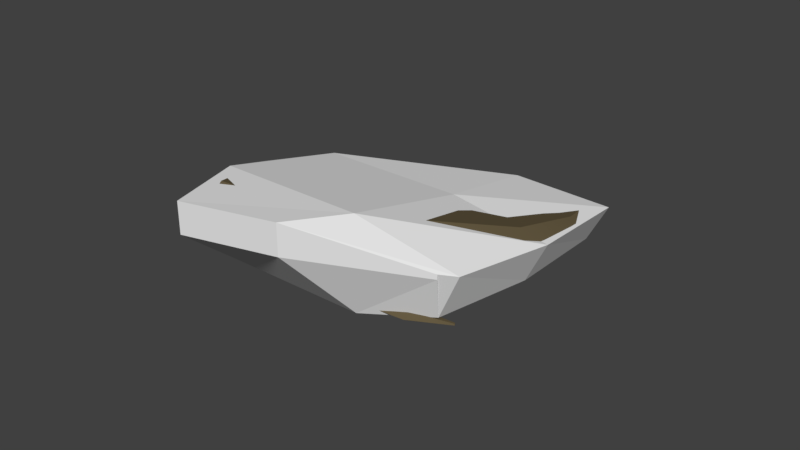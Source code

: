 # Source: SM_AnimalClaws_001.blend  (saved by Blender 2.79.0; exported with 4.5.12 LTS)
import bpy
from mathutils import Matrix  # noqa: F401  (used for matrix-valued properties, if any)

bpy.ops.wm.read_factory_settings(use_empty=True)
scene = bpy.context.scene
scene.name = 'Scene'

# ---- collections
col_collection_1 = bpy.data.collections.new('Collection 1'); scene.collection.children.link(col_collection_1)

# ---- materials (node trees are filled in below, after node groups)
mat_claws = bpy.data.materials.new('Claws')
mat_claws.alpha_threshold = 0.0
mat_claws.use_transparent_shadow = False
mat_claws.diffuse_color = (0.1193, 0.09261, 0.04968, 1.0)
mat_claws.specular_color = (0.5071, 0.5071, 0.5071)
mat_claws.roughness = 0.5
mat_claws.specular_intensity = 0.6667
mat_claws.line_color = (0.0, 0.0, 0.0, 1.0)

# ---- node groups
ng_auto_smooth = bpy.data.node_groups.new('Auto Smooth', 'GeometryNodeTree')
_s = ng_auto_smooth.interface.new_socket(name='Geometry', in_out='OUTPUT', socket_type='NodeSocketGeometry')
_s = ng_auto_smooth.interface.new_socket(name='Geometry', in_out='INPUT', socket_type='NodeSocketGeometry')
_s = ng_auto_smooth.interface.new_socket(name='Angle', in_out='INPUT', socket_type='NodeSocketFloat')
_s.subtype = 'ANGLE'
_s.min_value = 0.0
_s.max_value = 3.142
ng_auto_smooth.is_modifier = True
_N = ng_auto_smooth.nodes; _L = ng_auto_smooth.links
n0 = _N.new('NodeGroupOutput'); n0.name = 'Group Output'; n0.location = (480, -100)
n1 = _N.new('NodeGroupInput'); n1.name = 'Group Input'; n1.location = (-420, -300)
n2 = _N.new('NodeGroupInput'); n2.name = 'Group Input.001'; n2.location = (-60, -100)
n3 = _N.new('GeometryNodeSetShadeSmooth'); n3.name = 'Set Shade Smooth'; n3.location = (120, -100)
n3.domain = 'EDGE'
n4 = _N.new('GeometryNodeSetShadeSmooth'); n4.name = 'Set Shade Smooth.001'; n4.location = (300, -100)
n5 = _N.new('GeometryNodeInputMeshEdgeAngle'); n5.name = 'Edge Angle'; n5.location = (-420, -220)
n6 = _N.new('GeometryNodeInputEdgeSmooth'); n6.name = 'Is Edge Smooth'; n6.location = (-60, -160)
n7 = _N.new('GeometryNodeInputShadeSmooth'); n7.name = 'Is Face Smooth'; n7.location = (-240, -340)
n8 = _N.new('FunctionNodeBooleanMath'); n8.name = 'Boolean Math'; n8.location = (-60, -220)
n9 = _N.new('FunctionNodeCompare'); n9.name = 'Compare'; n9.location = (-240, -180)
n9.operation = 'LESS_EQUAL'
_L.new(n5.outputs[0], n9.inputs[0])
_L.new(n4.outputs[0], n0.inputs[0])
_L.new(n1.outputs[1], n9.inputs[1])
_L.new(n9.outputs[0], n8.inputs[0])
_L.new(n7.outputs[0], n8.inputs[1])
_L.new(n2.outputs[0], n3.inputs[0])
_L.new(n6.outputs[0], n3.inputs[1])
_L.new(n3.outputs[0], n4.inputs[0])
_L.new(n8.outputs[0], n3.inputs[2])
n0.is_active_output = True

# ---- material node trees

# ---- world
world_world = bpy.data.worlds.new('World'); scene.world = world_world
world_world.color = (0.05088, 0.05088, 0.05088)
world_world.use_sun_shadow = False
world_world.sun_shadow_jitter_overblur = 0.0
world_world.cycles.sampling_method = 'MANUAL'

# ---- meshes
me_cube = bpy.data.meshes.new('Cube')
me_cube.from_pydata([(-0.91, -0.09679, -0.04069), (-0.91, -0.09679, 0.1083), (-0.8053, 0.4628, -1.0), (0.7958, -0.4059, 0.0331), (0.7958, -0.4059, 0.1329), (0.8638, 1.0, -0.9078), (1.0, 1.0, -0.113), (-1.0, 0.3333, -1.0), (-0.9965, 0.1047, -0.9631), (-0.9965, 0.1047, 0.04069), (-0.7281, 0.3333, -0.1253), (0.7426, -0.3211, -0.8709), (0.8638, 0.3333, -0.9078), (1.0, 0.3333, -0.05155), (0.8788, -0.3211, 0.06529), (0.3333, 1.0, -1.0), (-0.6105, 0.5923, -1.0), (-0.1932, 0.7283, -0.0577), (0.3333, 1.0, -0.0577), (-0.4651, -1.058, 0.3713), (0.1256, -0.9004, 0.3713), (0.1256, -0.9004, 1.0), (-0.4651, -1.058, 1.0), (-0.6278, 0.3333, 0.2867), (0.3333, 0.3333, 0.2867), (-0.6278, -0.5341, 0.9324), (0.3333, -0.5341, 0.9324), (0.3333, 0.3333, -1.0), (-0.6278, 0.3333, -1.0), (0.3333, -0.5341, -0.9631), (-0.6278, -0.5341, -0.9631)], [], [(16, 2, 23), (15, 18, 6, 5), (11, 14, 4, 3), (19, 22, 1, 0), (29, 11, 3, 20), (25, 9, 1, 22), (23, 17, 16), (23, 10, 9, 25), (15, 5, 12, 27), (27, 12, 11, 29), (5, 6, 13, 12), (12, 13, 14, 11), (0, 1, 9, 8), (8, 9, 10, 7), (7, 28, 30, 8), (28, 27, 29, 30), (16, 28, 7, 2), (16, 15, 27, 28), (13, 24, 26, 14), (24, 23, 25, 26), (6, 18, 24, 13), (18, 17, 23, 24), (14, 26, 21, 4), (26, 25, 22, 21), (8, 30, 19, 0), (30, 29, 20, 19), (3, 4, 21, 20), (20, 21, 22, 19), (16, 17, 18, 15), (23, 2, 7, 10)])
me_cube.use_remesh_preserve_volume = False
me_cube.use_remesh_preserve_attributes = False
me_cube.use_mirror_vertex_groups = False
me_cube.update()
me_circle = bpy.data.meshes.new('Circle')
me_circle.from_pydata([(0.1709, -1.595, 0.1527), (0.8423, -0.8237, 0.1527), (0.4856, -0.8237, 0.3456), (-0.09161, -0.8237, 0.2719), (-0.09161, -0.8237, 0.03343), (0.4856, -0.8237, -0.04026), (0.6276, 0.06803, 0.1527), (0.2807, 0.03042, 0.3414), (-0.2807, -0.03042, 0.2693), (-0.2807, -0.03042, 0.03604), (0.2807, 0.03042, -0.03604), (-0.0528, 0.9561, 0.1527), (-0.1929, 0.8661, 0.2427), (-0.4196, 0.7204, 0.2083), (-0.4196, 0.7204, 0.09701), (-0.1929, 0.8661, 0.06261), (-0.6397, 1.325, 0.1527), (-0.693, 1.243, 0.2054), (-0.7792, 1.111, 0.1852), (-0.7792, 1.111, 0.1201), (-0.693, 1.243, 0.09997), (-1.198, 1.367, 0.1527), (0.3665, -1.62, 0.3853), (0.7931, -1.675, 0.1527), (-0.3239, -1.532, 0.2964), (-0.3239, -1.532, 0.008892), (0.3665, -1.62, -0.07996), (-1.196, 1.375, 0.1622), (-1.192, 1.392, 0.1527), (-1.203, 1.347, 0.1586), (-1.203, 1.347, 0.1468), (-1.196, 1.375, 0.1431), (-2.419, -0.7906, 0.5065), (-2.279, 0.2907, 0.3796), (-2.024, -0.01772, 0.2139), (-1.618, -0.4677, 0.3552), (-1.623, -0.4373, 0.6082), (-2.032, 0.03135, 0.6233), (-1.412, 0.7456, 0.3422), (-1.193, 0.4192, 0.1825), (-0.8482, -0.06104, 0.3244), (-0.8531, -0.03137, 0.5719), (-1.201, 0.4672, 0.5828), (-0.2191, 0.8275, 0.3559), (-0.1908, 0.6414, 0.2818), (-0.1487, 0.3631, 0.353), (-0.151, 0.3773, 0.4711), (-0.1946, 0.6643, 0.4728), (0.4906, 0.6193, 0.3948), (0.4638, 0.513, 0.3503), (0.4182, 0.3543, 0.3901), (0.4169, 0.3625, 0.4592), (0.4616, 0.5264, 0.4621), (0.9183, 0.2047, 0.4529), (-2.578, -0.6766, 0.2393), (-2.928, -0.3459, 0.4431), (-2.023, -1.153, 0.4029), (-2.029, -1.116, 0.708), (-2.588, -0.6174, 0.7328), (0.9234, 0.2103, 0.4421), (0.9343, 0.2268, 0.4506), (0.9055, 0.1861, 0.4485), (0.9052, 0.1876, 0.4611), (0.923, 0.2127, 0.4624), (1.289, -0.01389, 0.7305), (0.6292, 1.171, 0.7745), (0.4753, 0.7188, 1.016), (0.2213, 0.00386, 0.8987), (0.2183, 0.01385, 0.5843), (0.4704, 0.735, 0.5075), (-0.5746, 1.294, 0.79), (-0.6775, 0.838, 1.026), (-0.8488, 0.1161, 0.9091), (-0.8517, 0.1259, 0.6015), (-0.6823, 0.8538, 0.5279), (-1.978, 0.8363, 0.7889), (-1.926, 0.6189, 0.9004), (-1.845, 0.2746, 0.8432), (-1.846, 0.2792, 0.6964), (-1.929, 0.6264, 0.6629), (-2.694, 0.2677, 0.7777), (-2.615, 0.1635, 0.8432), (-2.489, -0.0007319, 0.8102), (-2.49, 0.001997, 0.7243), (-2.617, 0.1679, 0.7042), (-2.991, -0.409, 0.7591), (1.415, 0.2202, 1.044), (1.667, 0.7368, 0.7507), (1.001, -0.5961, 0.9046), (0.9973, -0.5841, 0.5254), (1.409, 0.2397, 0.4303), (-3.001, -0.4033, 0.772), (-3.02, -0.3904, 0.7599), (-2.969, -0.4233, 0.7662), (-2.969, -0.4228, 0.7506), (-3.001, -0.4025, 0.7467)], [], [(26, 25, 4, 5), (24, 22, 2, 3), (23, 26, 5, 1), (25, 24, 3, 4), (22, 23, 1, 2), (4, 3, 8, 9), (2, 1, 6, 7), (5, 4, 9, 10), (3, 2, 7, 8), (1, 5, 10, 6), (10, 9, 14, 15), (8, 7, 12, 13), (6, 10, 15, 11), (9, 8, 13, 14), (7, 6, 11, 12), (11, 15, 20, 16), (14, 13, 18, 19), (12, 11, 16, 17), (15, 14, 19, 20), (13, 12, 17, 18), (20, 19, 30, 31), (18, 17, 27, 29), (16, 20, 31, 28), (19, 18, 29, 30), (17, 16, 28, 27), (0, 23, 22), (0, 22, 24), (0, 24, 25), (0, 25, 26), (0, 26, 23), (21, 27, 28), (21, 29, 27), (21, 30, 29), (21, 31, 30), (21, 28, 31), (58, 57, 36, 37), (56, 54, 34, 35), (55, 58, 37, 33), (57, 56, 35, 36), (54, 55, 33, 34), (36, 35, 40, 41), (34, 33, 38, 39), (37, 36, 41, 42), (35, 34, 39, 40), (33, 37, 42, 38), (42, 41, 46, 47), (40, 39, 44, 45), (38, 42, 47, 43), (41, 40, 45, 46), (39, 38, 43, 44), (43, 47, 52, 48), (46, 45, 50, 51), (44, 43, 48, 49), (47, 46, 51, 52), (45, 44, 49, 50), (52, 51, 62, 63), (50, 49, 59, 61), (48, 52, 63, 60), (51, 50, 61, 62), (49, 48, 60, 59), (32, 55, 54), (32, 54, 56), (32, 56, 57), (32, 57, 58), (32, 58, 55), (53, 59, 60), (53, 61, 59), (53, 62, 61), (53, 63, 62), (53, 60, 63), (90, 89, 68, 69), (88, 86, 66, 67), (87, 90, 69, 65), (89, 88, 67, 68), (86, 87, 65, 66), (68, 67, 72, 73), (66, 65, 70, 71), (69, 68, 73, 74), (67, 66, 71, 72), (65, 69, 74, 70), (74, 73, 78, 79), (72, 71, 76, 77), (70, 74, 79, 75), (73, 72, 77, 78), (71, 70, 75, 76), (75, 79, 84, 80), (78, 77, 82, 83), (76, 75, 80, 81), (79, 78, 83, 84), (77, 76, 81, 82), (84, 83, 94, 95), (82, 81, 91, 93), (80, 84, 95, 92), (83, 82, 93, 94), (81, 80, 92, 91), (64, 87, 86), (64, 86, 88), (64, 88, 89), (64, 89, 90), (64, 90, 87), (85, 91, 92), (85, 93, 91), (85, 94, 93), (85, 95, 94), (85, 92, 95)])
me_circle.polygons.foreach_set('use_smooth', [True] * 105)
_k = set([(1, 6), (1, 23), (2, 7), (2, 22), (3, 8), (3, 24), (4, 9), (4, 25), (5, 10), (5, 26), (6, 11), (7, 12), (8, 13), (9, 14), (10, 15), (11, 16), (12, 17), (13, 18), (14, 19), (15, 20), (16, 28), (17, 27), (18, 29), (19, 30), (20, 31), (22, 23), (22, 24), (23, 26), (24, 25), (25, 26), (27, 28), (27, 29), (28, 31), (29, 30), (30, 31), (33, 38), (33, 55), (34, 39), (34, 54), (35, 40), (35, 56), (36, 41), (36, 57), (37, 42), (37, 58), (38, 43), (39, 44), (40, 45), (41, 46), (42, 47), (43, 48), (44, 49), (45, 50), (46, 51), (47, 52), (48, 60), (49, 59), (50, 61), (51, 62), (52, 63), (54, 55), (54, 56), (55, 58), (56, 57), (57, 58), (59, 60), (59, 61), (60, 63), (61, 62), (62, 63), (65, 70), (65, 87), (66, 71), (66, 86), (67, 72), (67, 88), (68, 73), (68, 89), (69, 74), (69, 90), (70, 75), (71, 76), (72, 77), (73, 78), (74, 79), (75, 80), (76, 81), (77, 82), (78, 83), (79, 84), (80, 92), (81, 91), (82, 93), (83, 94), (84, 95), (86, 87), (86, 88), (87, 90), (88, 89), (89, 90), (91, 92), (91, 93), (92, 95), (93, 94), (94, 95)])
me_circle.attributes.new('sharp_edge', 'BOOLEAN', 'EDGE').data.foreach_set('value', [ (min(e.vertices), max(e.vertices)) in _k for e in me_circle.edges])
me_circle.materials.append(mat_claws)
me_circle.use_remesh_preserve_volume = False
me_circle.use_remesh_preserve_attributes = False
me_circle.use_mirror_vertex_groups = False
me_circle.update()

# ---- objects
ob_ucx_claws_00 = bpy.data.objects.new('UCX_Claws_00', me_cube)
ob_claws = bpy.data.objects.new('Claws', me_circle)

# ---- transforms, parenting, visibility, modifiers, constraints
ob_ucx_claws_00.location = (0.01317, 0.02512, 0.04167)
ob_ucx_claws_00.scale = (0.1274, 0.1285, 0.04152)
ob_ucx_claws_00.lineart.crease_threshold = 0.0
ob_claws.location = (0.0, 0.0, 0.0)
ob_claws.rotation_euler = (-0.02118, -0.1017, -2.369)
ob_claws.scale = (0.064, 0.06521, 0.07119)
ob_claws.lineart.crease_threshold = 0.0
_m = ob_claws.modifiers.new('Auto Smooth', 'NODES')
_m.node_group = ng_auto_smooth
_gi = [s.identifier for s in ng_auto_smooth.interface.items_tree if s.item_type == 'SOCKET' and s.in_out == 'INPUT']
_m[_gi[1]] = 3.142  # Angle

# ---- collection membership
col_collection_1.objects.link(ob_ucx_claws_00)
col_collection_1.objects.link(ob_claws)

# ---- scene / render settings (as saved in the file)
scene.frame_start = 1; scene.frame_end = 250; scene.frame_set(1)
scene.render.engine = 'BLENDER_EEVEE_NEXT'
scene.render.resolution_percentage = 50
scene.render.dither_intensity = 0.0
scene.cycles.use_denoising = False
scene.cycles.samples = 128
scene.cycles.sampling_pattern = 'TABULATED_SOBOL'
scene.cycles.use_adaptive_sampling = False
scene.cycles.use_light_tree = False
scene.cycles.blur_glossy = 0.0
scene.cycles.sample_clamp_indirect = 0.0
scene.view_settings.view_transform = 'Standard'
bpy.context.view_layer.update()

# ---- added for rendering (the .blend has no active camera and no usable light): camera, sun
cam_auto = bpy.data.cameras.new('AutoCamera')
cam_auto.lens = 50.0
cam_auto.sensor_width = 36.0
cam_auto.clip_end = 1000.0
ob_auto_camera = bpy.data.objects.new('AutoCamera', cam_auto)
scene.collection.objects.link(ob_auto_camera)
ob_auto_camera.location = (0.507798, -0.537839, 0.414215)
ob_auto_camera.rotation_euler = (1.09748, -7.21219e-08, 0.694738)
scene.camera = ob_auto_camera
light_auto_sun = bpy.data.lights.new('AutoSun', 'SUN')
light_auto_sun.energy = 3.0
light_auto_sun.angle = 0.0523599
ob_auto_sun = bpy.data.objects.new('AutoSun', light_auto_sun)
scene.collection.objects.link(ob_auto_sun)
ob_auto_sun.rotation_euler = (0.872665, 0.174533, 0.523599)
bpy.context.view_layer.update()

